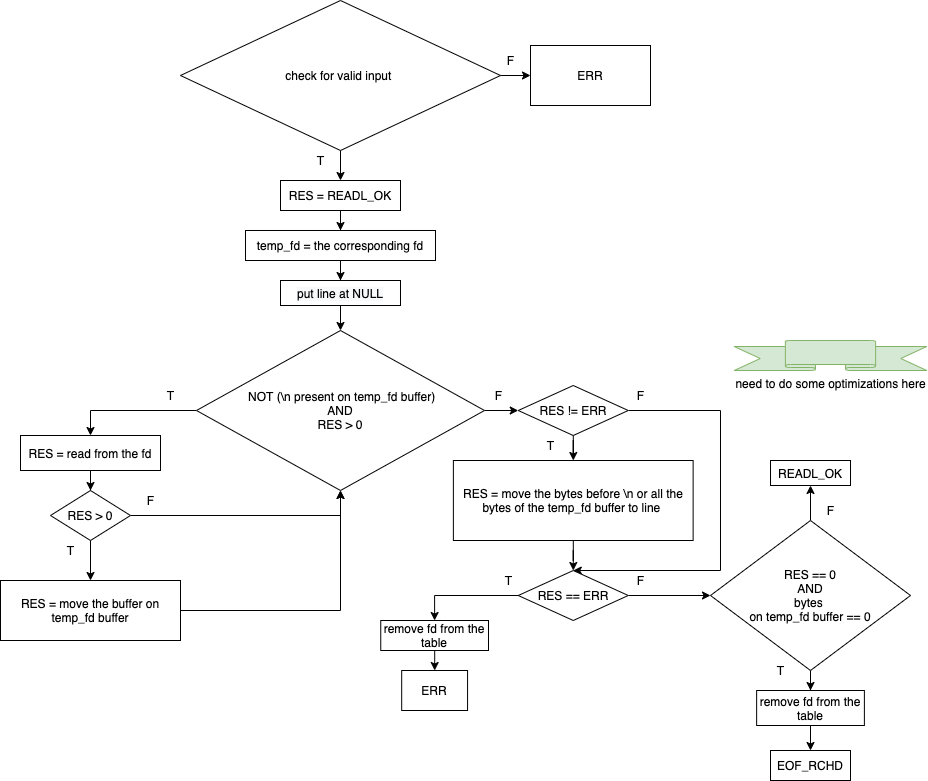

The diagram above was exported from draw.io. Its source (the exported page's mxGraphModel, read from the mxfile embedded in the PNG):
<mxGraphModel dx="2066" dy="1083" grid="1" gridSize="10" guides="1" tooltips="1" connect="1" arrows="1" fold="1" page="1" pageScale="1" pageWidth="1169" pageHeight="827" background="#ffffff" math="0" shadow="0">
  <root>
    <mxCell id="0" />
    <mxCell id="1" parent="0" />
    <mxCell id="pu-MdOVo0HqX-Ku7ToEO-8" value="" style="edgeStyle=orthogonalEdgeStyle;rounded=0;orthogonalLoop=1;jettySize=auto;html=1;" parent="1" source="pu-MdOVo0HqX-Ku7ToEO-6" target="pu-MdOVo0HqX-Ku7ToEO-7" edge="1">
      <mxGeometry relative="1" as="geometry" />
    </mxCell>
    <mxCell id="pu-MdOVo0HqX-Ku7ToEO-11" value="" style="edgeStyle=orthogonalEdgeStyle;rounded=0;orthogonalLoop=1;jettySize=auto;html=1;" parent="1" source="pu-MdOVo0HqX-Ku7ToEO-6" target="pu-MdOVo0HqX-Ku7ToEO-10" edge="1">
      <mxGeometry relative="1" as="geometry" />
    </mxCell>
    <mxCell id="pu-MdOVo0HqX-Ku7ToEO-6" value="check for valid input&amp;nbsp;" style="rhombus;whiteSpace=wrap;html=1;" parent="1" vertex="1">
      <mxGeometry x="390" y="20" width="320" height="150" as="geometry" />
    </mxCell>
    <mxCell id="pu-MdOVo0HqX-Ku7ToEO-7" value="ERR" style="whiteSpace=wrap;html=1;" parent="1" vertex="1">
      <mxGeometry x="740" y="65" width="120" height="60" as="geometry" />
    </mxCell>
    <mxCell id="pu-MdOVo0HqX-Ku7ToEO-9" value="F" style="text;html=1;align=center;verticalAlign=middle;resizable=0;points=[];autosize=1;" parent="1" vertex="1">
      <mxGeometry x="710" y="70" width="20" height="20" as="geometry" />
    </mxCell>
    <mxCell id="pu-MdOVo0HqX-Ku7ToEO-15" value="" style="edgeStyle=orthogonalEdgeStyle;rounded=0;orthogonalLoop=1;jettySize=auto;html=1;" parent="1" source="pu-MdOVo0HqX-Ku7ToEO-10" target="pu-MdOVo0HqX-Ku7ToEO-14" edge="1">
      <mxGeometry relative="1" as="geometry" />
    </mxCell>
    <mxCell id="pu-MdOVo0HqX-Ku7ToEO-10" value="RES = READL_OK" style="whiteSpace=wrap;html=1;" parent="1" vertex="1">
      <mxGeometry x="490" y="200" width="120" height="30" as="geometry" />
    </mxCell>
    <mxCell id="pu-MdOVo0HqX-Ku7ToEO-12" value="T" style="text;html=1;align=center;verticalAlign=middle;resizable=0;points=[];autosize=1;" parent="1" vertex="1">
      <mxGeometry x="520" y="170" width="20" height="20" as="geometry" />
    </mxCell>
    <mxCell id="pu-MdOVo0HqX-Ku7ToEO-13" style="edgeStyle=orthogonalEdgeStyle;rounded=0;orthogonalLoop=1;jettySize=auto;html=1;exitX=0.5;exitY=1;exitDx=0;exitDy=0;" parent="1" source="pu-MdOVo0HqX-Ku7ToEO-10" target="pu-MdOVo0HqX-Ku7ToEO-10" edge="1">
      <mxGeometry relative="1" as="geometry" />
    </mxCell>
    <mxCell id="1mAcxqfRD5XoV2Gv4V8V-8" value="" style="edgeStyle=orthogonalEdgeStyle;rounded=0;orthogonalLoop=1;jettySize=auto;html=1;" edge="1" parent="1" source="pu-MdOVo0HqX-Ku7ToEO-14" target="1mAcxqfRD5XoV2Gv4V8V-7">
      <mxGeometry relative="1" as="geometry" />
    </mxCell>
    <mxCell id="pu-MdOVo0HqX-Ku7ToEO-14" value="temp_fd = the corresponding fd" style="whiteSpace=wrap;html=1;" parent="1" vertex="1">
      <mxGeometry x="455.01" y="250" width="190" height="30" as="geometry" />
    </mxCell>
    <mxCell id="pu-MdOVo0HqX-Ku7ToEO-21" value="" style="edgeStyle=orthogonalEdgeStyle;rounded=0;orthogonalLoop=1;jettySize=auto;html=1;" parent="1" source="pu-MdOVo0HqX-Ku7ToEO-18" target="pu-MdOVo0HqX-Ku7ToEO-20" edge="1">
      <mxGeometry relative="1" as="geometry" />
    </mxCell>
    <mxCell id="1mAcxqfRD5XoV2Gv4V8V-3" style="edgeStyle=orthogonalEdgeStyle;rounded=0;orthogonalLoop=1;jettySize=auto;html=1;entryX=0.5;entryY=0;entryDx=0;entryDy=0;" edge="1" parent="1" source="pu-MdOVo0HqX-Ku7ToEO-18" target="vtjodCVxWmNUnOogGAys-31">
      <mxGeometry relative="1" as="geometry" />
    </mxCell>
    <mxCell id="pu-MdOVo0HqX-Ku7ToEO-18" value="&amp;nbsp;NOT (\n present on temp_fd buffer)&lt;br&gt;AND&lt;br&gt;RES &amp;gt; 0" style="rhombus;whiteSpace=wrap;html=1;" parent="1" vertex="1">
      <mxGeometry x="406" y="350" width="288" height="160" as="geometry" />
    </mxCell>
    <mxCell id="vtjodCVxWmNUnOogGAys-58" style="edgeStyle=orthogonalEdgeStyle;rounded=0;orthogonalLoop=1;jettySize=auto;html=1;entryX=0.5;entryY=0;entryDx=0;entryDy=0;" parent="1" source="pu-MdOVo0HqX-Ku7ToEO-20" target="vtjodCVxWmNUnOogGAys-15" edge="1">
      <mxGeometry relative="1" as="geometry">
        <mxPoint x="930" y="590" as="targetPoint" />
        <Array as="points">
          <mxPoint x="930" y="430" />
          <mxPoint x="930" y="590" />
        </Array>
      </mxGeometry>
    </mxCell>
    <mxCell id="vtjodCVxWmNUnOogGAys-60" style="edgeStyle=orthogonalEdgeStyle;rounded=0;orthogonalLoop=1;jettySize=auto;html=1;" parent="1" source="pu-MdOVo0HqX-Ku7ToEO-20" target="pu-MdOVo0HqX-Ku7ToEO-28" edge="1">
      <mxGeometry relative="1" as="geometry" />
    </mxCell>
    <mxCell id="pu-MdOVo0HqX-Ku7ToEO-20" value="RES != ERR" style="rhombus;whiteSpace=wrap;html=1;" parent="1" vertex="1">
      <mxGeometry x="727.75" y="405" width="110" height="50" as="geometry" />
    </mxCell>
    <mxCell id="pu-MdOVo0HqX-Ku7ToEO-22" value="F" style="text;html=1;align=center;verticalAlign=middle;resizable=0;points=[];autosize=1;" parent="1" vertex="1">
      <mxGeometry x="698" y="405" width="20" height="20" as="geometry" />
    </mxCell>
    <mxCell id="pu-MdOVo0HqX-Ku7ToEO-27" value="T" style="text;html=1;align=center;verticalAlign=middle;resizable=0;points=[];autosize=1;" parent="1" vertex="1">
      <mxGeometry x="750" y="455" width="20" height="20" as="geometry" />
    </mxCell>
    <mxCell id="vtjodCVxWmNUnOogGAys-61" value="" style="edgeStyle=orthogonalEdgeStyle;rounded=0;orthogonalLoop=1;jettySize=auto;html=1;" parent="1" source="pu-MdOVo0HqX-Ku7ToEO-28" target="vtjodCVxWmNUnOogGAys-15" edge="1">
      <mxGeometry relative="1" as="geometry" />
    </mxCell>
    <mxCell id="pu-MdOVo0HqX-Ku7ToEO-28" value="RES = move the bytes before \n or all the bytes of the temp_fd buffer to line&amp;nbsp;" style="whiteSpace=wrap;html=1;" parent="1" vertex="1">
      <mxGeometry x="662.88" y="480" width="239.75" height="80" as="geometry" />
    </mxCell>
    <mxCell id="pu-MdOVo0HqX-Ku7ToEO-30" value="F" style="text;html=1;align=center;verticalAlign=middle;resizable=0;points=[];autosize=1;" parent="1" vertex="1">
      <mxGeometry x="840" y="405" width="20" height="20" as="geometry" />
    </mxCell>
    <mxCell id="vtjodCVxWmNUnOogGAys-12" value="EOF_RCHD" style="rounded=0;whiteSpace=wrap;html=1;" parent="1" vertex="1">
      <mxGeometry x="980" y="770" width="80" height="30" as="geometry" />
    </mxCell>
    <mxCell id="1mAcxqfRD5XoV2Gv4V8V-20" style="edgeStyle=orthogonalEdgeStyle;rounded=0;orthogonalLoop=1;jettySize=auto;html=1;exitX=0;exitY=0.5;exitDx=0;exitDy=0;entryX=0.5;entryY=0;entryDx=0;entryDy=0;" edge="1" parent="1" source="vtjodCVxWmNUnOogGAys-15" target="vtjodCVxWmNUnOogGAys-20">
      <mxGeometry relative="1" as="geometry" />
    </mxCell>
    <mxCell id="1mAcxqfRD5XoV2Gv4V8V-25" style="edgeStyle=orthogonalEdgeStyle;rounded=0;orthogonalLoop=1;jettySize=auto;html=1;entryX=0;entryY=0.5;entryDx=0;entryDy=0;" edge="1" parent="1" source="vtjodCVxWmNUnOogGAys-15" target="1mAcxqfRD5XoV2Gv4V8V-24">
      <mxGeometry relative="1" as="geometry" />
    </mxCell>
    <mxCell id="vtjodCVxWmNUnOogGAys-15" value="RES == ERR" style="rhombus;whiteSpace=wrap;html=1;" parent="1" vertex="1">
      <mxGeometry x="727.76" y="590" width="110" height="50" as="geometry" />
    </mxCell>
    <mxCell id="vtjodCVxWmNUnOogGAys-18" value="F" style="text;html=1;align=center;verticalAlign=middle;resizable=0;points=[];autosize=1;" parent="1" vertex="1">
      <mxGeometry x="840" y="590" width="20" height="20" as="geometry" />
    </mxCell>
    <mxCell id="vtjodCVxWmNUnOogGAys-19" value="T" style="text;html=1;align=center;verticalAlign=middle;resizable=0;points=[];autosize=1;" parent="1" vertex="1">
      <mxGeometry x="707.75" y="590" width="20" height="20" as="geometry" />
    </mxCell>
    <mxCell id="1mAcxqfRD5XoV2Gv4V8V-23" value="" style="edgeStyle=orthogonalEdgeStyle;rounded=0;orthogonalLoop=1;jettySize=auto;html=1;" edge="1" parent="1" source="vtjodCVxWmNUnOogGAys-20" target="1mAcxqfRD5XoV2Gv4V8V-21">
      <mxGeometry relative="1" as="geometry" />
    </mxCell>
    <mxCell id="vtjodCVxWmNUnOogGAys-20" value="remove fd from the table" style="whiteSpace=wrap;html=1;" parent="1" vertex="1">
      <mxGeometry x="590.25" y="640" width="107.75" height="30" as="geometry" />
    </mxCell>
    <mxCell id="1mAcxqfRD5XoV2Gv4V8V-11" value="" style="edgeStyle=orthogonalEdgeStyle;rounded=0;orthogonalLoop=1;jettySize=auto;html=1;" edge="1" parent="1" source="vtjodCVxWmNUnOogGAys-31" target="1mAcxqfRD5XoV2Gv4V8V-10">
      <mxGeometry relative="1" as="geometry" />
    </mxCell>
    <mxCell id="vtjodCVxWmNUnOogGAys-31" value="RES = read from the fd" style="whiteSpace=wrap;html=1;" parent="1" vertex="1">
      <mxGeometry x="230" y="455" width="140" height="35" as="geometry" />
    </mxCell>
    <mxCell id="vtjodCVxWmNUnOogGAys-36" value="T" style="text;html=1;align=center;verticalAlign=middle;resizable=0;points=[];autosize=1;" parent="1" vertex="1">
      <mxGeometry x="370" y="405" width="20" height="20" as="geometry" />
    </mxCell>
    <mxCell id="vtjodCVxWmNUnOogGAys-57" style="edgeStyle=orthogonalEdgeStyle;rounded=0;orthogonalLoop=1;jettySize=auto;html=1;exitX=0.5;exitY=1;exitDx=0;exitDy=0;" parent="1" edge="1">
      <mxGeometry relative="1" as="geometry">
        <mxPoint x="950" y="445" as="sourcePoint" />
        <mxPoint x="950" y="445" as="targetPoint" />
      </mxGeometry>
    </mxCell>
    <mxCell id="1mAcxqfRD5XoV2Gv4V8V-9" value="" style="edgeStyle=orthogonalEdgeStyle;rounded=0;orthogonalLoop=1;jettySize=auto;html=1;" edge="1" parent="1" source="1mAcxqfRD5XoV2Gv4V8V-7" target="pu-MdOVo0HqX-Ku7ToEO-18">
      <mxGeometry relative="1" as="geometry" />
    </mxCell>
    <mxCell id="1mAcxqfRD5XoV2Gv4V8V-7" value="&lt;meta charset=&quot;utf-8&quot;&gt;&lt;span style=&quot;color: rgb(0, 0, 0); font-family: helvetica; font-size: 12px; font-style: normal; font-weight: 400; letter-spacing: normal; text-align: center; text-indent: 0px; text-transform: none; word-spacing: 0px; background-color: rgb(248, 249, 250); display: inline; float: none;&quot;&gt;put line at NULL&lt;/span&gt;" style="rounded=0;whiteSpace=wrap;html=1;" vertex="1" parent="1">
      <mxGeometry x="490" y="300" width="120" height="25" as="geometry" />
    </mxCell>
    <mxCell id="1mAcxqfRD5XoV2Gv4V8V-13" value="" style="edgeStyle=orthogonalEdgeStyle;rounded=0;orthogonalLoop=1;jettySize=auto;html=1;" edge="1" parent="1" source="1mAcxqfRD5XoV2Gv4V8V-10" target="1mAcxqfRD5XoV2Gv4V8V-12">
      <mxGeometry relative="1" as="geometry" />
    </mxCell>
    <mxCell id="1mAcxqfRD5XoV2Gv4V8V-17" style="edgeStyle=orthogonalEdgeStyle;rounded=0;orthogonalLoop=1;jettySize=auto;html=1;entryX=0.5;entryY=1;entryDx=0;entryDy=0;" edge="1" parent="1" source="1mAcxqfRD5XoV2Gv4V8V-10" target="pu-MdOVo0HqX-Ku7ToEO-18">
      <mxGeometry relative="1" as="geometry" />
    </mxCell>
    <mxCell id="1mAcxqfRD5XoV2Gv4V8V-10" value="RES &amp;gt; 0" style="rhombus;whiteSpace=wrap;html=1;" vertex="1" parent="1">
      <mxGeometry x="260" y="510" width="80" height="50" as="geometry" />
    </mxCell>
    <mxCell id="1mAcxqfRD5XoV2Gv4V8V-14" style="edgeStyle=orthogonalEdgeStyle;rounded=0;orthogonalLoop=1;jettySize=auto;html=1;entryX=0.5;entryY=1;entryDx=0;entryDy=0;" edge="1" parent="1" source="1mAcxqfRD5XoV2Gv4V8V-12" target="pu-MdOVo0HqX-Ku7ToEO-18">
      <mxGeometry relative="1" as="geometry" />
    </mxCell>
    <mxCell id="1mAcxqfRD5XoV2Gv4V8V-12" value="RES = move the buffer on temp_fd buffer" style="whiteSpace=wrap;html=1;" vertex="1" parent="1">
      <mxGeometry x="210" y="600" width="180" height="60" as="geometry" />
    </mxCell>
    <mxCell id="1mAcxqfRD5XoV2Gv4V8V-15" value="T" style="text;html=1;align=center;verticalAlign=middle;resizable=0;points=[];autosize=1;" vertex="1" parent="1">
      <mxGeometry x="270" y="560" width="20" height="20" as="geometry" />
    </mxCell>
    <mxCell id="1mAcxqfRD5XoV2Gv4V8V-18" value="F" style="text;html=1;align=center;verticalAlign=middle;resizable=0;points=[];autosize=1;" vertex="1" parent="1">
      <mxGeometry x="350" y="510" width="20" height="20" as="geometry" />
    </mxCell>
    <mxCell id="1mAcxqfRD5XoV2Gv4V8V-21" value="ERR" style="whiteSpace=wrap;html=1;" vertex="1" parent="1">
      <mxGeometry x="611.1899999999999" y="690" width="65.87" height="40" as="geometry" />
    </mxCell>
    <mxCell id="1mAcxqfRD5XoV2Gv4V8V-27" style="edgeStyle=orthogonalEdgeStyle;rounded=0;orthogonalLoop=1;jettySize=auto;html=1;entryX=0.5;entryY=0;entryDx=0;entryDy=0;" edge="1" parent="1" source="1mAcxqfRD5XoV2Gv4V8V-24" target="1mAcxqfRD5XoV2Gv4V8V-26">
      <mxGeometry relative="1" as="geometry" />
    </mxCell>
    <mxCell id="1mAcxqfRD5XoV2Gv4V8V-42" style="edgeStyle=orthogonalEdgeStyle;rounded=0;orthogonalLoop=1;jettySize=auto;html=1;entryX=0.5;entryY=1;entryDx=0;entryDy=0;" edge="1" parent="1" source="1mAcxqfRD5XoV2Gv4V8V-24" target="1mAcxqfRD5XoV2Gv4V8V-38">
      <mxGeometry relative="1" as="geometry" />
    </mxCell>
    <mxCell id="1mAcxqfRD5XoV2Gv4V8V-24" value="RES == 0&lt;br&gt;AND&lt;br&gt;bytes &lt;br&gt;on temp_fd buffer == 0" style="rhombus;whiteSpace=wrap;html=1;" vertex="1" parent="1">
      <mxGeometry x="920" y="540" width="200" height="150" as="geometry" />
    </mxCell>
    <mxCell id="1mAcxqfRD5XoV2Gv4V8V-28" value="" style="edgeStyle=orthogonalEdgeStyle;rounded=0;orthogonalLoop=1;jettySize=auto;html=1;" edge="1" parent="1" source="1mAcxqfRD5XoV2Gv4V8V-26" target="vtjodCVxWmNUnOogGAys-12">
      <mxGeometry relative="1" as="geometry" />
    </mxCell>
    <mxCell id="1mAcxqfRD5XoV2Gv4V8V-26" value="remove fd from the table" style="whiteSpace=wrap;html=1;" vertex="1" parent="1">
      <mxGeometry x="966.14" y="710" width="107.75" height="35" as="geometry" />
    </mxCell>
    <mxCell id="1mAcxqfRD5XoV2Gv4V8V-29" value="T" style="text;html=1;align=center;verticalAlign=middle;resizable=0;points=[];autosize=1;" vertex="1" parent="1">
      <mxGeometry x="980" y="680" width="20" height="20" as="geometry" />
    </mxCell>
    <mxCell id="1mAcxqfRD5XoV2Gv4V8V-31" value="F" style="text;html=1;align=center;verticalAlign=middle;resizable=0;points=[];autosize=1;" vertex="1" parent="1">
      <mxGeometry x="1030" y="520" width="20" height="20" as="geometry" />
    </mxCell>
    <mxCell id="1mAcxqfRD5XoV2Gv4V8V-38" value="READL_OK" style="whiteSpace=wrap;html=1;" vertex="1" parent="1">
      <mxGeometry x="980.01" y="480" width="80" height="25" as="geometry" />
    </mxCell>
    <mxCell id="1mAcxqfRD5XoV2Gv4V8V-44" value="need to do some optimizations here" style="verticalLabelPosition=bottom;verticalAlign=top;html=1;shape=mxgraph.basic.banner;fillColor=#d5e8d4;strokeColor=#82b366;" vertex="1" parent="1">
      <mxGeometry x="943.6899999999999" y="360" width="192.63" height="30" as="geometry" />
    </mxCell>
  </root>
</mxGraphModel>